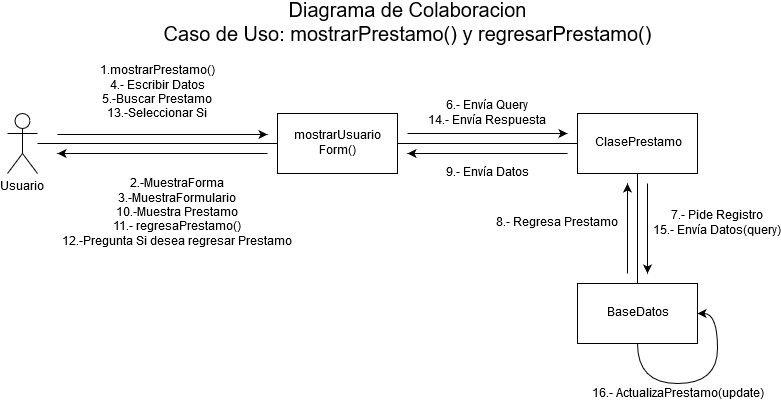

The diagram above was exported from draw.io. Its source (the exported page's mxGraphModel, read from the mxfile embedded in the PNG):
<mxGraphModel dx="1422" dy="791" grid="1" gridSize="10" guides="1" tooltips="1" connect="1" arrows="1" fold="1" page="1" pageScale="1" pageWidth="850" pageHeight="1100" math="0" shadow="0">
  <root>
    <mxCell id="0" />
    <mxCell id="1" parent="0" />
    <mxCell id="CyIh3KfnAH-6HoDmTZKP-16" value="" style="edgeStyle=orthogonalEdgeStyle;rounded=0;orthogonalLoop=1;jettySize=auto;html=1;endArrow=none;endFill=0;fontSize=20;" edge="1" parent="1" source="CyIh3KfnAH-6HoDmTZKP-1" target="CyIh3KfnAH-6HoDmTZKP-5">
      <mxGeometry relative="1" as="geometry">
        <mxPoint x="170" y="180" as="targetPoint" />
      </mxGeometry>
    </mxCell>
    <mxCell id="CyIh3KfnAH-6HoDmTZKP-1" value="Usuario" style="shape=umlActor;verticalLabelPosition=bottom;labelBackgroundColor=#ffffff;verticalAlign=top;html=1;outlineConnect=0;" vertex="1" parent="1">
      <mxGeometry x="60" y="150" width="30" height="60" as="geometry" />
    </mxCell>
    <mxCell id="CyIh3KfnAH-6HoDmTZKP-13" value="" style="edgeStyle=orthogonalEdgeStyle;rounded=0;orthogonalLoop=1;jettySize=auto;html=1;endArrow=none;endFill=0;fontSize=20;" edge="1" parent="1" source="CyIh3KfnAH-6HoDmTZKP-2" target="CyIh3KfnAH-6HoDmTZKP-3">
      <mxGeometry relative="1" as="geometry">
        <mxPoint x="690" y="400" as="targetPoint" />
      </mxGeometry>
    </mxCell>
    <mxCell id="CyIh3KfnAH-6HoDmTZKP-2" value="ClasePrestamo" style="rounded=0;whiteSpace=wrap;html=1;" vertex="1" parent="1">
      <mxGeometry x="630" y="150" width="120" height="60" as="geometry" />
    </mxCell>
    <mxCell id="CyIh3KfnAH-6HoDmTZKP-3" value="BaseDatos" style="rounded=0;whiteSpace=wrap;html=1;" vertex="1" parent="1">
      <mxGeometry x="630" y="320" width="120" height="60" as="geometry" />
    </mxCell>
    <mxCell id="CyIh3KfnAH-6HoDmTZKP-11" value="" style="edgeStyle=orthogonalEdgeStyle;rounded=0;orthogonalLoop=1;jettySize=auto;html=1;endArrow=none;endFill=0;fontSize=12;" edge="1" parent="1" source="CyIh3KfnAH-6HoDmTZKP-5" target="CyIh3KfnAH-6HoDmTZKP-2">
      <mxGeometry y="-20" relative="1" as="geometry">
        <mxPoint as="offset" />
      </mxGeometry>
    </mxCell>
    <mxCell id="CyIh3KfnAH-6HoDmTZKP-5" value="mostrarUsuario&lt;br&gt;Form()" style="rounded=0;whiteSpace=wrap;html=1;" vertex="1" parent="1">
      <mxGeometry x="330" y="150" width="120" height="60" as="geometry" />
    </mxCell>
    <mxCell id="CyIh3KfnAH-6HoDmTZKP-7" value="Diagrama de Colaboracion&lt;br style=&quot;font-size: 20px&quot;&gt;Caso de Uso: mostrarPrestamo() y regresarPrestamo()" style="text;html=1;strokeColor=none;fillColor=none;align=center;verticalAlign=middle;whiteSpace=wrap;rounded=0;fontSize=20;" vertex="1" parent="1">
      <mxGeometry x="200" y="40" width="520" height="40" as="geometry" />
    </mxCell>
    <mxCell id="CyIh3KfnAH-6HoDmTZKP-17" value="&lt;div&gt;1.mostrarPrestamo()&lt;/div&gt;&lt;div&gt;4.- Escribir Datos&lt;br&gt;&lt;/div&gt;&lt;div&gt;5.-Buscar Prestamo&lt;br&gt;13.-Seleccionar Si&lt;br&gt;&lt;/div&gt;" style="endArrow=classic;html=1;fontSize=12;" edge="1" parent="1">
      <mxGeometry x="-0.0476" y="41" width="50" height="50" relative="1" as="geometry">
        <mxPoint x="110" y="171" as="sourcePoint" />
        <mxPoint x="320" y="171" as="targetPoint" />
        <mxPoint as="offset" />
      </mxGeometry>
    </mxCell>
    <mxCell id="CyIh3KfnAH-6HoDmTZKP-18" value="&lt;span style=&quot;background-color: transparent&quot;&gt;2.-MuestraForma&lt;br&gt;&lt;/span&gt;&lt;div&gt;&lt;span style=&quot;background-color: transparent&quot;&gt;3.-MuestraFormulario&lt;br&gt;10.-Muestra Prestamo&lt;br&gt;11.- regresaPrestamo()&lt;br&gt;12.-Pregunta Si desea regresar Prestamo&lt;br&gt;&lt;/span&gt;&lt;/div&gt;" style="endArrow=classic;html=1;fontSize=12;fillColor=none;" edge="1" parent="1">
      <mxGeometry x="-0.1429" y="60" width="50" height="50" relative="1" as="geometry">
        <mxPoint x="320" y="190" as="sourcePoint" />
        <mxPoint x="110" y="190" as="targetPoint" />
        <mxPoint as="offset" />
      </mxGeometry>
    </mxCell>
    <mxCell id="CyIh3KfnAH-6HoDmTZKP-19" value="6.- Envía Query&lt;br&gt;14.- Envía Respuesta" style="endArrow=classic;html=1;fontSize=12;" edge="1" parent="1">
      <mxGeometry y="20" width="50" height="50" relative="1" as="geometry">
        <mxPoint x="460" y="170" as="sourcePoint" />
        <mxPoint x="620" y="170" as="targetPoint" />
        <mxPoint as="offset" />
      </mxGeometry>
    </mxCell>
    <mxCell id="CyIh3KfnAH-6HoDmTZKP-20" value="7.- Pide Registro&lt;br&gt;15.- Envía Datos(query)" style="endArrow=classic;html=1;fontSize=12;" edge="1" parent="1">
      <mxGeometry x="-0.1111" y="70" width="50" height="50" relative="1" as="geometry">
        <mxPoint x="700" y="220" as="sourcePoint" />
        <mxPoint x="700" y="310" as="targetPoint" />
        <mxPoint as="offset" />
      </mxGeometry>
    </mxCell>
    <mxCell id="CyIh3KfnAH-6HoDmTZKP-25" value="8.- Regresa Prestamo" style="endArrow=classic;html=1;fontSize=12;" edge="1" parent="1">
      <mxGeometry x="0.1111" y="70" width="50" height="50" relative="1" as="geometry">
        <mxPoint x="680" y="310" as="sourcePoint" />
        <mxPoint x="680" y="220" as="targetPoint" />
        <mxPoint as="offset" />
      </mxGeometry>
    </mxCell>
    <mxCell id="CyIh3KfnAH-6HoDmTZKP-26" value="9.- Envía Datos" style="endArrow=classic;html=1;fontSize=12;" edge="1" parent="1">
      <mxGeometry y="20" width="50" height="50" relative="1" as="geometry">
        <mxPoint x="620" y="190" as="sourcePoint" />
        <mxPoint x="460" y="190" as="targetPoint" />
        <mxPoint as="offset" />
      </mxGeometry>
    </mxCell>
    <mxCell id="CyIh3KfnAH-6HoDmTZKP-38" value="" style="endArrow=classic;html=1;fontSize=12;edgeStyle=orthogonalEdgeStyle;curved=1;exitX=0.5;exitY=1;exitDx=0;exitDy=0;entryX=1;entryY=0.5;entryDx=0;entryDy=0;" edge="1" parent="1" source="CyIh3KfnAH-6HoDmTZKP-3" target="CyIh3KfnAH-6HoDmTZKP-3">
      <mxGeometry width="50" height="50" relative="1" as="geometry">
        <mxPoint x="725" y="410" as="sourcePoint" />
        <mxPoint x="830" y="390" as="targetPoint" />
        <Array as="points">
          <mxPoint x="690" y="420" />
          <mxPoint x="770" y="420" />
          <mxPoint x="770" y="350" />
        </Array>
      </mxGeometry>
    </mxCell>
    <mxCell id="CyIh3KfnAH-6HoDmTZKP-39" value="16.- ActualizaPrestamo(update)" style="text;html=1;align=center;verticalAlign=middle;resizable=0;points=[];;labelBackgroundColor=#ffffff;fontSize=12;" vertex="1" connectable="0" parent="CyIh3KfnAH-6HoDmTZKP-38">
      <mxGeometry x="-0.7341" y="1" relative="1" as="geometry">
        <mxPoint x="39" y="22" as="offset" />
      </mxGeometry>
    </mxCell>
  </root>
</mxGraphModel>